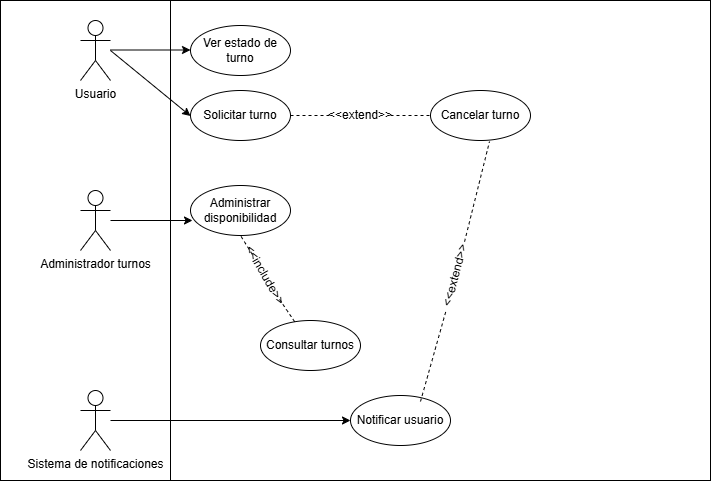

The diagram above was exported from draw.io. Its source (the exported page's mxGraphModel, read from the mxfile embedded in the PNG):
<mxGraphModel dx="2212" dy="802" grid="1" gridSize="10" guides="1" tooltips="1" connect="1" arrows="1" fold="1" page="1" pageScale="1" pageWidth="827" pageHeight="1169" math="0" shadow="0">
  <root>
    <mxCell id="0" />
    <mxCell id="1" parent="0" />
    <mxCell id="aXlXqrn959hxTlheHzGS-8" value="" style="rounded=0;whiteSpace=wrap;html=1;" vertex="1" parent="1">
      <mxGeometry x="-110" y="350" width="540" height="480" as="geometry" />
    </mxCell>
    <mxCell id="aXlXqrn959hxTlheHzGS-5" value="" style="rounded=0;whiteSpace=wrap;html=1;" vertex="1" parent="1">
      <mxGeometry x="60" y="350" width="540" height="480" as="geometry" />
    </mxCell>
    <mxCell id="fXANBKhFKudZ9GPaad2c-2" value="Usuario" style="shape=umlActor;verticalLabelPosition=bottom;verticalAlign=top;html=1;" parent="1" vertex="1">
      <mxGeometry x="-30" y="370" width="30" height="60" as="geometry" />
    </mxCell>
    <mxCell id="fXANBKhFKudZ9GPaad2c-3" value="Sistema de notificaciones" style="shape=umlActor;verticalLabelPosition=bottom;verticalAlign=top;html=1;fontSize=12;align=center;" parent="1" vertex="1">
      <mxGeometry x="-30" y="740" width="30" height="60" as="geometry" />
    </mxCell>
    <mxCell id="fXANBKhFKudZ9GPaad2c-4" value="Administrador turnos" style="shape=umlActor;verticalLabelPosition=bottom;verticalAlign=top;html=1;" parent="1" vertex="1">
      <mxGeometry x="-30" y="540" width="30" height="60" as="geometry" />
    </mxCell>
    <mxCell id="fXANBKhFKudZ9GPaad2c-5" value="Solicitar turno" style="ellipse;whiteSpace=wrap;html=1;" parent="1" vertex="1">
      <mxGeometry x="80" y="440" width="100" height="50" as="geometry" />
    </mxCell>
    <mxCell id="fXANBKhFKudZ9GPaad2c-6" value="" style="endArrow=classic;html=1;rounded=0;entryX=0;entryY=0.5;entryDx=0;entryDy=0;" parent="1" edge="1">
      <mxGeometry width="50" height="50" relative="1" as="geometry">
        <mxPoint y="399.5" as="sourcePoint" />
        <mxPoint x="80" y="399.5" as="targetPoint" />
      </mxGeometry>
    </mxCell>
    <mxCell id="fXANBKhFKudZ9GPaad2c-7" value="" style="endArrow=none;dashed=1;html=1;rounded=0;" parent="1" source="fXANBKhFKudZ9GPaad2c-9" edge="1">
      <mxGeometry width="50" height="50" relative="1" as="geometry">
        <mxPoint x="260" y="39.5" as="sourcePoint" />
        <mxPoint x="320" y="465" as="targetPoint" />
      </mxGeometry>
    </mxCell>
    <mxCell id="fXANBKhFKudZ9GPaad2c-10" value="Cancelar turno" style="ellipse;whiteSpace=wrap;html=1;" parent="1" vertex="1">
      <mxGeometry x="320" y="440" width="100" height="50" as="geometry" />
    </mxCell>
    <mxCell id="fXANBKhFKudZ9GPaad2c-11" value="Notificar usuario" style="ellipse;whiteSpace=wrap;html=1;" parent="1" vertex="1">
      <mxGeometry x="240" y="745" width="100" height="50" as="geometry" />
    </mxCell>
    <mxCell id="fXANBKhFKudZ9GPaad2c-12" value="" style="endArrow=classic;html=1;rounded=0;entryX=0;entryY=0.5;entryDx=0;entryDy=0;" parent="1" target="fXANBKhFKudZ9GPaad2c-11" edge="1" source="fXANBKhFKudZ9GPaad2c-3">
      <mxGeometry width="50" height="50" relative="1" as="geometry">
        <mxPoint x="260" y="800" as="sourcePoint" />
        <mxPoint x="160" y="484.5" as="targetPoint" />
      </mxGeometry>
    </mxCell>
    <mxCell id="fXANBKhFKudZ9GPaad2c-13" value="Ver estado de turno" style="ellipse;whiteSpace=wrap;html=1;" parent="1" vertex="1">
      <mxGeometry x="80" y="375" width="100" height="50" as="geometry" />
    </mxCell>
    <mxCell id="fXANBKhFKudZ9GPaad2c-18" value="" style="endArrow=none;dashed=1;html=1;rounded=0;entryX=0.59;entryY=1.02;entryDx=0;entryDy=0;entryPerimeter=0;exitX=1;exitY=0.5;exitDx=0;exitDy=0;" parent="1" source="fXANBKhFKudZ9GPaad2c-19" target="fXANBKhFKudZ9GPaad2c-10" edge="1">
      <mxGeometry width="50" height="50" relative="1" as="geometry">
        <mxPoint x="360" y="410" as="sourcePoint" />
        <mxPoint x="410" y="360" as="targetPoint" />
      </mxGeometry>
    </mxCell>
    <mxCell id="fXANBKhFKudZ9GPaad2c-23" value="Administrar disponibilidad" style="ellipse;whiteSpace=wrap;html=1;" parent="1" vertex="1">
      <mxGeometry x="80" y="535" width="100" height="50" as="geometry" />
    </mxCell>
    <mxCell id="fXANBKhFKudZ9GPaad2c-24" value="" style="endArrow=classic;html=1;rounded=0;entryX=0.02;entryY=0.7;entryDx=0;entryDy=0;entryPerimeter=0;" parent="1" target="fXANBKhFKudZ9GPaad2c-23" edge="1" source="fXANBKhFKudZ9GPaad2c-4">
      <mxGeometry width="50" height="50" relative="1" as="geometry">
        <mxPoint x="80" y="284.5" as="sourcePoint" />
        <mxPoint x="160" y="284.5" as="targetPoint" />
      </mxGeometry>
    </mxCell>
    <mxCell id="fXANBKhFKudZ9GPaad2c-26" value="Consultar turnos" style="ellipse;whiteSpace=wrap;html=1;" parent="1" vertex="1">
      <mxGeometry x="150" y="670" width="100" height="50" as="geometry" />
    </mxCell>
    <mxCell id="fXANBKhFKudZ9GPaad2c-28" value="" style="endArrow=none;dashed=1;html=1;rounded=0;entryX=0.5;entryY=1;entryDx=0;entryDy=0;" parent="1" source="fXANBKhFKudZ9GPaad2c-27" target="fXANBKhFKudZ9GPaad2c-23" edge="1">
      <mxGeometry width="50" height="50" relative="1" as="geometry">
        <mxPoint x="160" y="380" as="sourcePoint" />
        <mxPoint x="210" y="330" as="targetPoint" />
      </mxGeometry>
    </mxCell>
    <mxCell id="fXANBKhFKudZ9GPaad2c-29" value="" style="endArrow=none;dashed=1;html=1;rounded=0;entryX=0;entryY=0.5;entryDx=0;entryDy=0;exitX=0.7;exitY=0.12;exitDx=0;exitDy=0;exitPerimeter=0;" parent="1" target="fXANBKhFKudZ9GPaad2c-19" edge="1" source="fXANBKhFKudZ9GPaad2c-11">
      <mxGeometry width="50" height="50" relative="1" as="geometry">
        <mxPoint x="290" y="710" as="sourcePoint" />
        <mxPoint x="409" y="101" as="targetPoint" />
      </mxGeometry>
    </mxCell>
    <mxCell id="fXANBKhFKudZ9GPaad2c-19" value="&amp;lt;&amp;lt;extend&amp;gt;&amp;gt;" style="text;html=1;align=center;verticalAlign=middle;whiteSpace=wrap;rounded=0;rotation=-75;" parent="1" vertex="1">
      <mxGeometry x="310" y="610" width="70" height="30" as="geometry" />
    </mxCell>
    <mxCell id="fXANBKhFKudZ9GPaad2c-31" value="" style="endArrow=none;dashed=1;html=1;rounded=0;entryX=1;entryY=0.5;entryDx=0;entryDy=0;" parent="1" source="fXANBKhFKudZ9GPaad2c-26" target="fXANBKhFKudZ9GPaad2c-27" edge="1">
      <mxGeometry width="50" height="50" relative="1" as="geometry">
        <mxPoint x="247" y="331" as="sourcePoint" />
        <mxPoint x="200" y="240" as="targetPoint" />
      </mxGeometry>
    </mxCell>
    <mxCell id="fXANBKhFKudZ9GPaad2c-27" value="&amp;lt;&amp;lt;include&amp;gt;&amp;gt;" style="text;html=1;align=center;verticalAlign=middle;whiteSpace=wrap;rounded=0;rotation=60;" parent="1" vertex="1">
      <mxGeometry x="130" y="605" width="50" height="40" as="geometry" />
    </mxCell>
    <mxCell id="fXANBKhFKudZ9GPaad2c-32" value="" style="endArrow=none;dashed=1;html=1;rounded=0;exitX=1;exitY=0.5;exitDx=0;exitDy=0;" parent="1" target="fXANBKhFKudZ9GPaad2c-9" edge="1" source="fXANBKhFKudZ9GPaad2c-5">
      <mxGeometry width="50" height="50" relative="1" as="geometry">
        <mxPoint x="260" y="39.5" as="sourcePoint" />
        <mxPoint x="350" y="39.5" as="targetPoint" />
      </mxGeometry>
    </mxCell>
    <mxCell id="fXANBKhFKudZ9GPaad2c-9" value="&amp;lt;&amp;lt;extend&amp;gt;&amp;gt;" style="text;html=1;align=center;verticalAlign=middle;whiteSpace=wrap;rounded=0;" parent="1" vertex="1">
      <mxGeometry x="220" y="450" width="60" height="30" as="geometry" />
    </mxCell>
    <mxCell id="fXANBKhFKudZ9GPaad2c-33" value="" style="endArrow=classic;html=1;rounded=0;entryX=0;entryY=0.5;entryDx=0;entryDy=0;" parent="1" edge="1">
      <mxGeometry width="50" height="50" relative="1" as="geometry">
        <mxPoint y="400" as="sourcePoint" />
        <mxPoint x="80" y="465.5" as="targetPoint" />
      </mxGeometry>
    </mxCell>
  </root>
</mxGraphModel>